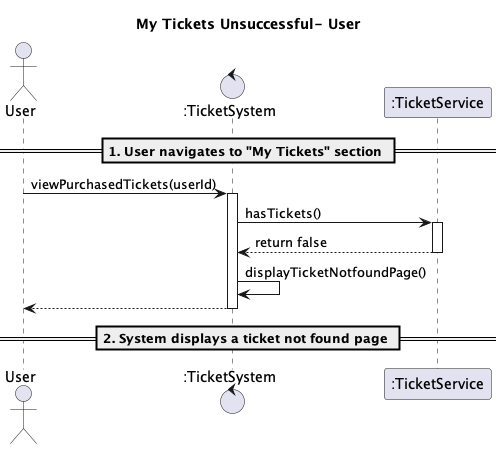

The diagram above was rendered by PlantUML. Its source (embedded in the PNG):
@startuml
title My Tickets Unsuccessful- User

actor User
control ":TicketSystem" as UD
participant ":TicketService" as TS

== 1. User navigates to "My Tickets" section ==
User -> UD : viewPurchasedTickets(userId)
activate UD
UD -> TS : hasTickets()
activate TS
TS --> UD : return false
deactivate TS
UD -> UD : displayTicketNotfoundPage()
UD --> User :
deactivate UD
== 2. System displays a ticket not found page ==
@enduml